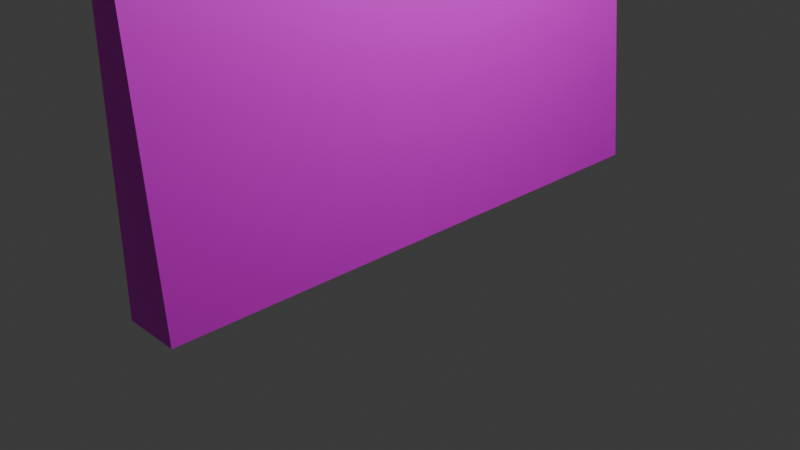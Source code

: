 # Source: MetalBuildingWall.blend  (saved by Blender 5.0.119; exported with 4.5.12 LTS)
import bpy
from mathutils import Matrix  # noqa: F401  (used for matrix-valued properties, if any)

bpy.ops.wm.read_factory_settings(use_empty=True)
scene = bpy.context.scene
scene.name = 'Scene'

# ---- collections
col_collection = bpy.data.collections.new('Collection'); scene.collection.children.link(col_collection)

# ---- images (referenced by path relative to the original .blend; pixels are not part of the script)
import os
ASSET_DIR = os.environ.get("B2B_ASSET_DIR", "")  # directory of the original .blend (textures are referenced by path, not embedded)
HERE = os.path.dirname(os.path.abspath(__file__))  # packed textures are extracted next to this script under _unpacked/

def load_image(name, relpath, width, height, colorspace="sRGB"):
    """Load a texture the original file referenced (path relative to the .blend, or extracted next to this script)."""
    p = next((c for c in (os.path.join(HERE, relpath), os.path.join(ASSET_DIR, relpath)) if relpath and os.path.exists(c)), "")
    if p:
        img = bpy.data.images.load(p, check_existing=True)
        img.name = name
    else:  # same state as the original file: an image datablock whose file is absent (Cycles renders it pink)
        img = bpy.data.images.new(name, width, height)
        img.source = "FILE"
        img.filepath = "//" + (relpath or name)
    img.colorspace_settings.name = colorspace
    return img
img_metalbuilding_png = load_image('metalBuilding.png', 'metalBuilding.png', 1024, 1024, 'sRGB')

# ---- materials (node trees are filled in below, after node groups)
mat_material = bpy.data.materials.new('Material')
mat_material.alpha_threshold = 0.0
mat_material.use_backface_culling_lightprobe_volume = False
mat_material.roughness = 0.5
mat_material.line_color = (0.0, 0.0, 0.0, 1.0)

# ---- material node trees
mat_material.use_nodes = True; mat_material.node_tree.nodes.clear()
_N = mat_material.node_tree.nodes; _L = mat_material.node_tree.links
n0 = _N.new('ShaderNodeOutputMaterial'); n0.name = 'Material Output'; n0.location = (200, 100)
n1 = _N.new('ShaderNodeBsdfPrincipled'); n1.name = 'Principled BSDF'; n1.location = (-200, 100)
n2 = _N.new('ShaderNodeTexImage'); n2.name = 'Image Texture'; n2.location = (-490, 75)
n2.image = img_metalbuilding_png
_L.new(n1.outputs[0], n0.inputs[0])
_L.new(n2.outputs[0], n1.inputs[0])
n0.is_active_output = True

# ---- world
world_world = bpy.data.worlds.new('World'); scene.world = world_world
world_world.use_nodes = True; world_world.node_tree.nodes.clear()
_N = world_world.node_tree.nodes; _L = world_world.node_tree.links
n0 = _N.new('ShaderNodeOutputWorld'); n0.name = 'World Output'; n0.location = (200, 100)
n1 = _N.new('ShaderNodeBackground'); n1.name = 'Background'; n1.location = (-200, 100)
n1.inputs[0].default_value = (0.05088, 0.05088, 0.05088, 1.0)
_L.new(n1.outputs[0], n0.inputs[0])
n0.is_active_output = True
world_world.color = (0.05088, 0.05088, 0.05088)
world_world.sun_shadow_jitter_overblur = 0.0

# ---- cameras
cam_camera = bpy.data.cameras.new('Camera')
cam_camera.clip_end = 100.0
cam_camera.ortho_scale = 7.314

# ---- lights
light_light = bpy.data.lights.new('Light', 'POINT')
light_light.energy = 1000.0
light_light.shadow_soft_size = 0.1

# ---- meshes
me_cube = bpy.data.meshes.new('Cube')
me_cube.from_pydata([(0.1645, 2.996, 2.014), (0.4534, 2.996, -1.0), (0.1645, -2.996, 2.014), (0.4534, -2.996, -1.0), (-0.1645, 2.996, 2.014), (-0.1645, 2.996, -1.0), (-0.1645, -2.996, 2.014), (-0.1645, -2.996, -1.0)], [], [(0, 4, 6, 2), (3, 2, 6, 7), (7, 6, 4, 5), (5, 1, 3, 7), (1, 0, 2, 3), (5, 4, 0, 1)])
_uv = me_cube.uv_layers.new(name='UVMap')
_uv.uv.foreach_set('vector', [0.9371, 0.4494, 0.9133, 0.4494, 0.9133, 0.0147, 0.9371, 0.0147, 0.9371, 0.2334, 0.9581, 0.0147, 0.982, 0.0147, 0.982, 0.2334, 0.8684, 0.4494, 0.6497, 0.4494, 0.6497, 0.0147, 0.8684, 0.0147, 0.9133, 0.4494, 0.8684, 0.4494, 0.8684, 0.0147, 0.9133, 0.0147, 0.6497, 0.4494, 0.43, 0.4494, 0.43, 0.0147, 0.6497, 0.0147, 0.9371, 0.4521, 0.9371, 0.2334, 0.961, 0.2334, 0.982, 0.4521])
me_cube.materials.append(mat_material)
me_cube.use_mirror_vertex_groups = False
me_cube.update()

# ---- objects
ob_cube = bpy.data.objects.new('Cube', me_cube)
ob_light = bpy.data.objects.new('Light', light_light)
ob_camera = bpy.data.objects.new('Camera', cam_camera)

# ---- transforms, parenting, visibility, modifiers, constraints
ob_cube.location = (0.0, 0.0, 0.9757)
ob_cube.lock_rotations_4d = False
ob_cube.empty_display_type = 'ARROWS'
ob_cube.lineart.crease_threshold = 0.0
ob_light.location = (4.076, 1.005, 5.904)
ob_light.rotation_euler = (0.6503, 0.05522, 1.866)
ob_light.lock_rotations_4d = False
ob_light.empty_display_type = 'ARROWS'
ob_light.color = (0.0, 0.0, 0.0, 0.0)
ob_light.lineart.crease_threshold = 0.0
ob_camera.location = (7.359, -6.926, 4.958)
ob_camera.rotation_euler = (1.109, 0.0, 0.8149)
ob_camera.lock_rotations_4d = False
ob_camera.empty_display_type = 'ARROWS'
ob_camera.color = (0.0, 0.0, 0.0, 0.0)
ob_camera.display_type = 'WIRE'
ob_camera.lineart.crease_threshold = 0.0

# ---- collection membership
col_collection.objects.link(ob_cube)
col_collection.objects.link(ob_light)
col_collection.objects.link(ob_camera)

# ---- scene / render settings (as saved in the file)
scene.camera = ob_camera
scene.frame_start = 1; scene.frame_end = 250; scene.frame_set(1)
scene.render.engine = 'BLENDER_EEVEE_NEXT'
scene.render.bake_bias = 0.0
scene.render.bake_samples = 0
scene.cycles.sampling_pattern = 'TABULATED_SOBOL'
scene.eevee.use_volume_custom_range = False
bpy.context.view_layer.update()
